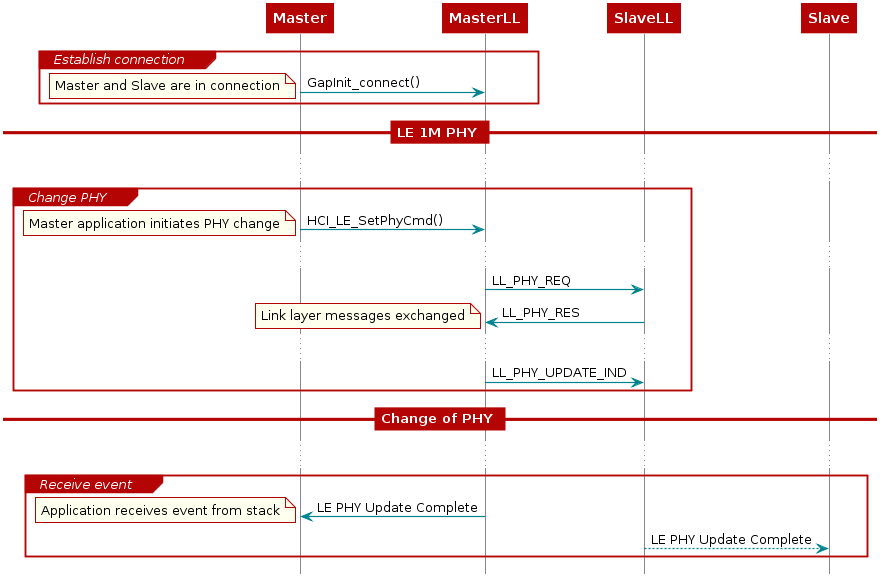

The diagram above was rendered by PlantUML. Its source (embedded in the PNG):
@startuml
skinparam backgroundColor transparent

hide footbox

scale max 900 width

skinparam sequenceArrow {
    Color #00838f
    Thickness 1.2
}


skinparam sequenceParticipant {
    BackgroundColor #b40404
    BorderColor #b40404
    BorderThickness 0
    FontColor #fff
    FontStyle bold
}

skinparam sequenceLifeLineBorderColor #888

skinparam note {
    BackgroundColor #ffe
    BorderColor #b40404
}

skinparam sequenceDivider {
    BackgroundColor #b40404
    BorderColor #b40404
    FontColor #fff
    BorderThickness 0
}

skinparam sequenceGroup {
    BackgroundColor #b40404
    BorderColor #b40404
    HeaderFontColor #fff
    HeaderFontStyle italics
    BorderThickness 1.5
}

skinparam shadowing false

skinParam state {
  BorderColor #b40404
  BackgroundColor transparent
  ArrowColor #00838f
  StartColor #00838f
  EndColor #00838f
}

skinParam activity {
  BorderColor #b40404
  BackgroundColor transparent
  ArrowColor #00838f
  StartColor #00838f
  EndColor #00838f
  BarColor #00838f
}
hide footbox


            participant Master
            participant MasterLL
            participant SlaveLL
            participant Slave


            group Establish connection
                            Master -> MasterLL: GapInit_connect()
                            note left: Master and Slave are in connection
            end
            == LE 1M PHY ==
...

            group Change PHY
                    Master -> MasterLL: HCI_LE_SetPhyCmd()
                    note left: Master application initiates PHY change
                    ...

                    MasterLL -> SlaveLL : LL_PHY_REQ
                    SlaveLL -> MasterLL : LL_PHY_RES
                    note left: Link layer messages exchanged
                    ...
                    MasterLL -> SlaveLL : LL_PHY_UPDATE_IND

            end
            == Change of PHY ==
...

            group Receive event
                    MasterLL -> Master : LE PHY Update Complete
                    note left: Application receives event from stack
                    SlaveLL --> Slave : LE PHY Update Complete
            end

@enduml